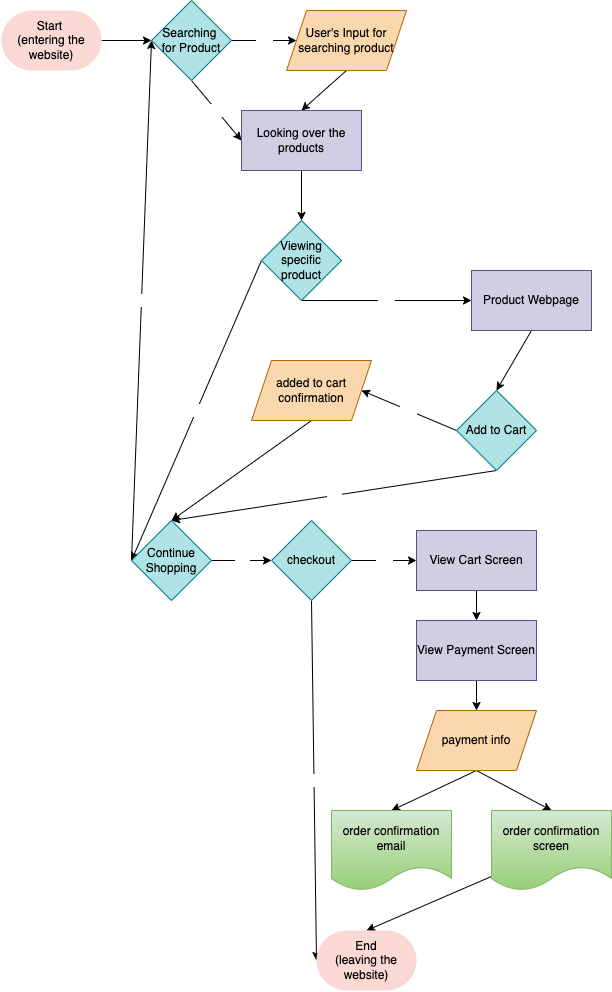

The diagram above was exported from draw.io. Its source (the exported page's mxGraphModel, read from the mxfile embedded in the PNG):
<mxGraphModel dx="738" dy="892" grid="1" gridSize="10" guides="1" tooltips="1" connect="1" arrows="1" fold="1" page="1" pageScale="1" pageWidth="850" pageHeight="1100" math="0" shadow="0">
  <root>
    <mxCell id="0" />
    <mxCell id="1" parent="0" />
    <mxCell id="14" style="edgeStyle=none;html=1;exitX=1;exitY=0.5;exitDx=0;exitDy=0;exitPerimeter=0;entryX=0;entryY=0.5;entryDx=0;entryDy=0;fontColor=#000000;" edge="1" parent="1" source="2" target="4">
      <mxGeometry relative="1" as="geometry" />
    </mxCell>
    <mxCell id="2" value="&lt;font color=&quot;#000000&quot;&gt;Start &lt;br&gt;(entering the website)&lt;/font&gt;" style="strokeWidth=2;html=1;shape=mxgraph.flowchart.terminator;whiteSpace=wrap;fillColor=#fad9d5;strokeColor=none;" vertex="1" parent="1">
      <mxGeometry x="80" y="70" width="100" height="60" as="geometry" />
    </mxCell>
    <mxCell id="16" value="&lt;font color=&quot;#ffffff&quot;&gt;No&lt;/font&gt;" style="edgeStyle=none;html=1;exitX=0.5;exitY=1;exitDx=0;exitDy=0;entryX=0;entryY=0.5;entryDx=0;entryDy=0;fontColor=#000000;" edge="1" parent="1" source="4" target="9">
      <mxGeometry relative="1" as="geometry" />
    </mxCell>
    <mxCell id="17" value="Yes" style="edgeStyle=none;html=1;exitX=1;exitY=0.5;exitDx=0;exitDy=0;entryX=0;entryY=0.5;entryDx=0;entryDy=0;fontColor=#FFFFFF;" edge="1" parent="1" source="4" target="8">
      <mxGeometry relative="1" as="geometry" />
    </mxCell>
    <mxCell id="4" value="&lt;font color=&quot;#000000&quot;&gt;Searching &lt;br&gt;for Product&lt;/font&gt;" style="rhombus;whiteSpace=wrap;html=1;fillColor=#b0e3e6;strokeColor=#0e8088;" vertex="1" parent="1">
      <mxGeometry x="230" y="60" width="80" height="80" as="geometry" />
    </mxCell>
    <mxCell id="15" style="edgeStyle=none;html=1;exitX=0.5;exitY=1;exitDx=0;exitDy=0;entryX=0.5;entryY=0;entryDx=0;entryDy=0;fontColor=#000000;" edge="1" parent="1" source="8" target="9">
      <mxGeometry relative="1" as="geometry" />
    </mxCell>
    <mxCell id="8" value="&lt;font color=&quot;#000000&quot;&gt;User's Input for searching product&lt;/font&gt;" style="shape=parallelogram;perimeter=parallelogramPerimeter;whiteSpace=wrap;html=1;fixedSize=1;fillColor=#fad7ac;strokeColor=#b46504;" vertex="1" parent="1">
      <mxGeometry x="365" y="70" width="120" height="60" as="geometry" />
    </mxCell>
    <mxCell id="13" style="edgeStyle=none;html=1;exitX=0.5;exitY=1;exitDx=0;exitDy=0;entryX=0.5;entryY=0;entryDx=0;entryDy=0;fontColor=#000000;" edge="1" parent="1" source="9" target="12">
      <mxGeometry relative="1" as="geometry" />
    </mxCell>
    <mxCell id="9" value="Looking over the products" style="rounded=0;whiteSpace=wrap;html=1;fillColor=#d0cee2;strokeColor=#56517e;fontColor=#000000;" vertex="1" parent="1">
      <mxGeometry x="320" y="170" width="120" height="60" as="geometry" />
    </mxCell>
    <mxCell id="44" value="Yes" style="edgeStyle=none;html=1;exitX=0.5;exitY=1;exitDx=0;exitDy=0;entryX=0;entryY=0.5;entryDx=0;entryDy=0;fontColor=#FFFFFF;" edge="1" parent="1" source="12" target="46">
      <mxGeometry relative="1" as="geometry" />
    </mxCell>
    <mxCell id="45" value="No" style="edgeStyle=none;html=1;exitX=0;exitY=0.5;exitDx=0;exitDy=0;entryX=0;entryY=0.5;entryDx=0;entryDy=0;fontColor=#FFFFFF;" edge="1" parent="1" source="12" target="18">
      <mxGeometry relative="1" as="geometry" />
    </mxCell>
    <mxCell id="12" value="Viewing specific product" style="rhombus;whiteSpace=wrap;html=1;fillColor=#b0e3e6;strokeColor=#0e8088;fontColor=#000000;" vertex="1" parent="1">
      <mxGeometry x="340" y="280" width="80" height="80" as="geometry" />
    </mxCell>
    <mxCell id="35" value="&lt;font color=&quot;#ffffff&quot;&gt;No&lt;/font&gt;" style="edgeStyle=none;html=1;exitX=1;exitY=0.5;exitDx=0;exitDy=0;entryX=0;entryY=0.5;entryDx=0;entryDy=0;fontColor=#000000;" edge="1" parent="1" source="18" target="21">
      <mxGeometry relative="1" as="geometry" />
    </mxCell>
    <mxCell id="48" value="Yes" style="edgeStyle=none;html=1;exitX=0;exitY=0.5;exitDx=0;exitDy=0;entryX=0;entryY=0.5;entryDx=0;entryDy=0;fontColor=#FFFFFF;" edge="1" parent="1" source="18" target="4">
      <mxGeometry relative="1" as="geometry" />
    </mxCell>
    <mxCell id="18" value="Continue Shopping" style="rhombus;whiteSpace=wrap;html=1;fillColor=#b0e3e6;strokeColor=#0e8088;fontColor=#000000;" vertex="1" parent="1">
      <mxGeometry x="210" y="580" width="80" height="80" as="geometry" />
    </mxCell>
    <mxCell id="41" value="Yes" style="edgeStyle=none;html=1;exitX=0;exitY=0.5;exitDx=0;exitDy=0;entryX=1;entryY=0.5;entryDx=0;entryDy=0;fontColor=#FFFFFF;" edge="1" parent="1" source="19" target="40">
      <mxGeometry relative="1" as="geometry" />
    </mxCell>
    <mxCell id="43" value="No" style="edgeStyle=none;html=1;exitX=0.5;exitY=1;exitDx=0;exitDy=0;fontColor=#FFFFFF;entryX=0.5;entryY=0;entryDx=0;entryDy=0;" edge="1" parent="1" source="19" target="18">
      <mxGeometry relative="1" as="geometry">
        <mxPoint x="250" y="580" as="targetPoint" />
      </mxGeometry>
    </mxCell>
    <mxCell id="19" value="Add to Cart" style="rhombus;whiteSpace=wrap;html=1;fillColor=#b0e3e6;strokeColor=#0e8088;fontColor=#000000;" vertex="1" parent="1">
      <mxGeometry x="535" y="450" width="80" height="80" as="geometry" />
    </mxCell>
    <mxCell id="36" value="No" style="edgeStyle=none;html=1;exitX=0.5;exitY=1;exitDx=0;exitDy=0;entryX=0;entryY=0.5;entryDx=0;entryDy=0;entryPerimeter=0;fontColor=#FFFFFF;" edge="1" parent="1" source="21" target="33">
      <mxGeometry relative="1" as="geometry" />
    </mxCell>
    <mxCell id="37" value="Yes" style="edgeStyle=none;html=1;exitX=1;exitY=0.5;exitDx=0;exitDy=0;entryX=0;entryY=0.5;entryDx=0;entryDy=0;fontColor=#FFFFFF;" edge="1" parent="1" source="21" target="22">
      <mxGeometry relative="1" as="geometry" />
    </mxCell>
    <mxCell id="21" value="checkout" style="rhombus;whiteSpace=wrap;html=1;fillColor=#b0e3e6;strokeColor=#0e8088;fontColor=#000000;" vertex="1" parent="1">
      <mxGeometry x="350" y="580" width="80" height="80" as="geometry" />
    </mxCell>
    <mxCell id="24" style="edgeStyle=none;html=1;exitX=0.5;exitY=1;exitDx=0;exitDy=0;entryX=0.5;entryY=0;entryDx=0;entryDy=0;fontColor=#000000;" edge="1" parent="1" source="22" target="23">
      <mxGeometry relative="1" as="geometry" />
    </mxCell>
    <mxCell id="22" value="View Cart Screen" style="rounded=0;whiteSpace=wrap;html=1;fillColor=#d0cee2;strokeColor=#56517e;fontColor=#000000;" vertex="1" parent="1">
      <mxGeometry x="495" y="590" width="120" height="60" as="geometry" />
    </mxCell>
    <mxCell id="26" style="edgeStyle=none;html=1;exitX=0.5;exitY=1;exitDx=0;exitDy=0;fontColor=#000000;" edge="1" parent="1" source="23" target="25">
      <mxGeometry relative="1" as="geometry" />
    </mxCell>
    <mxCell id="23" value="View Payment Screen" style="rounded=0;whiteSpace=wrap;html=1;fillColor=#d0cee2;strokeColor=#56517e;fontColor=#000000;" vertex="1" parent="1">
      <mxGeometry x="495" y="680" width="120" height="60" as="geometry" />
    </mxCell>
    <mxCell id="30" style="edgeStyle=none;html=1;entryX=0.5;entryY=0;entryDx=0;entryDy=0;fontColor=#000000;exitX=0.5;exitY=1;exitDx=0;exitDy=0;" edge="1" parent="1" source="25" target="29">
      <mxGeometry relative="1" as="geometry" />
    </mxCell>
    <mxCell id="32" style="edgeStyle=none;html=1;exitX=0.5;exitY=1;exitDx=0;exitDy=0;entryX=0.5;entryY=0;entryDx=0;entryDy=0;fontColor=#000000;" edge="1" parent="1" source="25" target="31">
      <mxGeometry relative="1" as="geometry" />
    </mxCell>
    <mxCell id="25" value="&lt;font color=&quot;#000000&quot;&gt;payment info&lt;/font&gt;" style="shape=parallelogram;perimeter=parallelogramPerimeter;whiteSpace=wrap;html=1;fixedSize=1;fillColor=#fad7ac;strokeColor=#b46504;" vertex="1" parent="1">
      <mxGeometry x="495" y="770" width="120" height="60" as="geometry" />
    </mxCell>
    <mxCell id="34" style="edgeStyle=none;html=1;entryX=0.5;entryY=0;entryDx=0;entryDy=0;entryPerimeter=0;fontColor=#000000;" edge="1" parent="1" source="29" target="33">
      <mxGeometry relative="1" as="geometry" />
    </mxCell>
    <mxCell id="29" value="&lt;span style=&quot;color: rgb(0 , 0 , 0)&quot;&gt;order confirmation screen&lt;/span&gt;" style="shape=document;whiteSpace=wrap;html=1;boundedLbl=1;fillColor=#d5e8d4;gradientColor=#97d077;strokeColor=#82b366;" vertex="1" parent="1">
      <mxGeometry x="570" y="870" width="120" height="80" as="geometry" />
    </mxCell>
    <mxCell id="31" value="&lt;span style=&quot;color: rgb(0 , 0 , 0)&quot;&gt;order confirmation email&lt;/span&gt;" style="shape=document;whiteSpace=wrap;html=1;boundedLbl=1;fillColor=#d5e8d4;gradientColor=#97d077;strokeColor=#82b366;" vertex="1" parent="1">
      <mxGeometry x="410" y="870" width="120" height="80" as="geometry" />
    </mxCell>
    <mxCell id="33" value="&lt;font color=&quot;#000000&quot;&gt;End&lt;br&gt;(leaving the website)&lt;/font&gt;" style="strokeWidth=2;html=1;shape=mxgraph.flowchart.terminator;whiteSpace=wrap;fillColor=#fad9d5;strokeColor=none;" vertex="1" parent="1">
      <mxGeometry x="395" y="990" width="100" height="60" as="geometry" />
    </mxCell>
    <mxCell id="42" style="edgeStyle=none;html=1;exitX=0.5;exitY=1;exitDx=0;exitDy=0;entryX=0.5;entryY=0;entryDx=0;entryDy=0;fontColor=#FFFFFF;" edge="1" parent="1" source="40" target="18">
      <mxGeometry relative="1" as="geometry" />
    </mxCell>
    <mxCell id="40" value="&lt;font color=&quot;#000000&quot;&gt;added to cart confirmation&lt;/font&gt;" style="shape=parallelogram;perimeter=parallelogramPerimeter;whiteSpace=wrap;html=1;fixedSize=1;fillColor=#fad7ac;strokeColor=#b46504;" vertex="1" parent="1">
      <mxGeometry x="330" y="420" width="120" height="60" as="geometry" />
    </mxCell>
    <mxCell id="47" style="edgeStyle=none;html=1;exitX=0.5;exitY=1;exitDx=0;exitDy=0;entryX=0.5;entryY=0;entryDx=0;entryDy=0;fontColor=#FFFFFF;" edge="1" parent="1" source="46" target="19">
      <mxGeometry relative="1" as="geometry" />
    </mxCell>
    <mxCell id="46" value="Product Webpage" style="rounded=0;whiteSpace=wrap;html=1;fillColor=#d0cee2;strokeColor=#56517e;fontColor=#000000;" vertex="1" parent="1">
      <mxGeometry x="550" y="330" width="120" height="60" as="geometry" />
    </mxCell>
  </root>
</mxGraphModel>